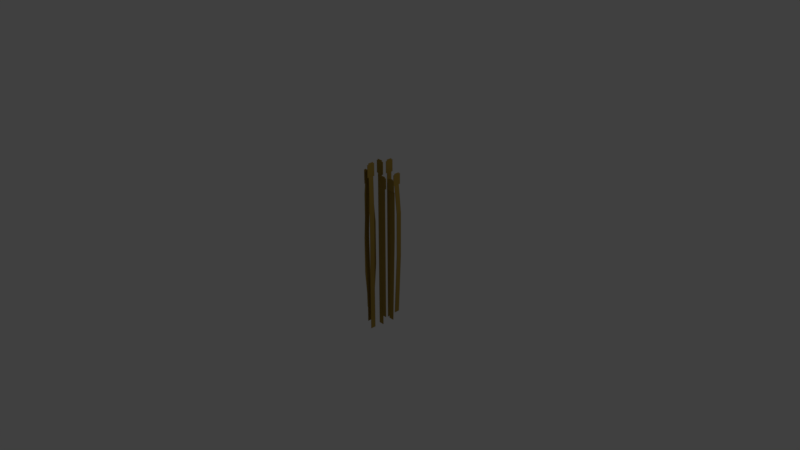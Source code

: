 # Source: wheat.blend  (saved by Blender 2.79.0; exported with 4.5.12 LTS)
import bpy
from mathutils import Matrix  # noqa: F401  (used for matrix-valued properties, if any)

bpy.ops.wm.read_factory_settings(use_empty=True)
scene = bpy.context.scene
scene.name = 'Scene'

# ---- collections
col_collection_1 = bpy.data.collections.new('Collection 1'); scene.collection.children.link(col_collection_1)

# ---- materials (node trees are filled in below, after node groups)
mat_material_009 = bpy.data.materials.new('Material.009')
mat_material_009.alpha_threshold = 0.0
mat_material_009.use_transparent_shadow = False
mat_material_009.diffuse_color = (0.3712, 0.2462, 0.04971, 1.0)
mat_material_009.roughness = 0.5
mat_material_008 = bpy.data.materials.new('Material.008')
mat_material_008.alpha_threshold = 0.0
mat_material_008.use_transparent_shadow = False
mat_material_008.diffuse_color = (0.3712, 0.2462, 0.04971, 1.0)
mat_material_008.roughness = 0.5
mat_material_005 = bpy.data.materials.new('Material.005')
mat_material_005.alpha_threshold = 0.0
mat_material_005.use_transparent_shadow = False
mat_material_005.diffuse_color = (0.3712, 0.2462, 0.04971, 1.0)
mat_material_005.roughness = 0.5
mat_material_003 = bpy.data.materials.new('Material.003')
mat_material_003.alpha_threshold = 0.0
mat_material_003.use_transparent_shadow = False
mat_material_003.diffuse_color = (0.3712, 0.2462, 0.04971, 1.0)
mat_material_003.roughness = 0.5
mat_material_001 = bpy.data.materials.new('Material.001')
mat_material_001.alpha_threshold = 0.0
mat_material_001.use_transparent_shadow = False
mat_material_001.diffuse_color = (0.3712, 0.2462, 0.04971, 1.0)
mat_material_001.roughness = 0.5
mat_material_002 = bpy.data.materials.new('Material.002')
mat_material_002.alpha_threshold = 0.0
mat_material_002.use_transparent_shadow = False
mat_material_002.diffuse_color = (0.3712, 0.2462, 0.04971, 1.0)
mat_material_002.roughness = 0.5
mat_material_004 = bpy.data.materials.new('Material.004')
mat_material_004.alpha_threshold = 0.0
mat_material_004.use_transparent_shadow = False
mat_material_004.diffuse_color = (0.3712, 0.2462, 0.04971, 1.0)
mat_material_004.roughness = 0.5
mat_material_006 = bpy.data.materials.new('Material.006')
mat_material_006.alpha_threshold = 0.0
mat_material_006.use_transparent_shadow = False
mat_material_006.diffuse_color = (0.3712, 0.2462, 0.04971, 1.0)
mat_material_006.roughness = 0.5
mat_material_007 = bpy.data.materials.new('Material.007')
mat_material_007.alpha_threshold = 0.0
mat_material_007.use_transparent_shadow = False
mat_material_007.diffuse_color = (0.3712, 0.2462, 0.04971, 1.0)
mat_material_007.roughness = 0.5

# ---- material node trees

# ---- world
world_world = bpy.data.worlds.new('World'); scene.world = world_world
world_world.color = (0.05088, 0.05088, 0.05088)
world_world.use_sun_shadow = False
world_world.sun_shadow_jitter_overblur = 0.0
world_world.cycles.sampling_method = 'MANUAL'

# ---- cameras
cam_camera = bpy.data.cameras.new('Camera')
cam_camera.clip_end = 100.0
cam_camera.lens = 35.0
cam_camera.sensor_width = 32.0
cam_camera.sensor_height = 18.0
cam_camera.ortho_scale = 7.314
cam_camera.dof.focus_distance = 0.0
cam_camera.dof.aperture_fstop = 128.0

# ---- lights
light_lamp = bpy.data.lights.new('Lamp', 'POINT')
light_lamp.transmission_factor = 0.0
light_lamp.cutoff_distance = 30.0
light_lamp.energy = 100.0
light_lamp.shadow_buffer_clip_start = 1.001
light_lamp.shadow_soft_size = 0.1
light_lamp.shadow_maximum_resolution = 0.006
light_lamp.use_absolute_resolution = True

# ---- meshes
me_cube_001 = bpy.data.meshes.new('Cube.001')
me_cube_001.from_pydata([(-0.002873, -0.03593, -1.0), (-0.002873, -0.03593, 1.0), (-0.002873, 0.03593, -1.0), (-0.002873, 0.03593, 1.0), (0.002873, -0.03593, -1.0), (0.002873, -0.03593, 1.0), (0.002873, 0.03593, -1.0), (0.002873, 0.03593, 1.0), (-0.002873, -0.03593, 1.155), (-0.002873, 0.03593, 1.155), (0.002873, -0.03593, 1.155), (0.002873, 0.03593, 1.155), (-0.002873, 0.05336, 1.0), (0.002873, 0.05336, 1.0), (-0.002873, 0.05336, 1.155), (0.002873, 0.05336, 1.155), (-0.002873, -0.03593, 1.171), (-0.002873, 0.03593, 1.171), (0.002873, 0.03593, 1.171), (0.002873, -0.03593, 1.171), (0.002873, -0.05539, 1.0), (-0.002873, -0.05539, 1.0), (0.002873, -0.05539, 1.155), (-0.002873, -0.05539, 1.155), (-0.002873, -0.03593, -0.6752), (-0.001566, -0.07335, -0.2501), (-0.001566, -0.07335, 0.2499), (-0.001566, -0.001492, 0.2499), (-0.001566, -0.001492, -0.2501), (-0.002873, 0.03593, -0.6752), (0.00418, -0.001492, 0.2499), (0.00418, -0.001492, -0.2501), (0.002873, 0.03593, -0.6752), (0.00418, -0.07335, 0.2499), (0.00418, -0.07335, -0.2501), (0.002873, -0.03593, -0.6752)], [], [(26, 1, 3, 27), (27, 3, 7, 30), (30, 7, 5, 33), (33, 5, 1, 26), (2, 6, 4, 0), (3, 1, 8, 9), (11, 9, 17, 18), (1, 5, 20, 21), (9, 11, 15, 14), (5, 7, 11, 10), (13, 12, 14, 15), (7, 3, 12, 13), (11, 7, 13, 15), (3, 9, 14, 12), (18, 17, 16, 19), (10, 11, 18, 19), (9, 8, 16, 17), (8, 10, 19, 16), (21, 20, 22, 23), (5, 10, 22, 20), (8, 1, 21, 23), (10, 8, 23, 22), (4, 35, 24, 0), (35, 34, 25, 24), (34, 33, 26, 25), (6, 32, 35, 4), (32, 31, 34, 35), (31, 30, 33, 34), (2, 29, 32, 6), (29, 28, 31, 32), (28, 27, 30, 31), (0, 24, 29, 2), (24, 25, 28, 29), (25, 26, 27, 28)])
me_cube_001.materials.append(mat_material_009)
me_cube_001.use_remesh_preserve_volume = False
me_cube_001.use_remesh_preserve_attributes = False
me_cube_001.use_mirror_vertex_groups = False
me_cube_001.update()
me_cube_002 = bpy.data.meshes.new('Cube.002')
me_cube_002.from_pydata([(-0.002873, -0.03593, -1.0), (-0.002873, -0.03593, 1.0), (-0.002873, 0.03593, -1.0), (-0.002873, 0.03593, 1.0), (0.002873, -0.03593, -1.0), (0.002873, -0.03593, 1.0), (0.002873, 0.03593, -1.0), (0.002873, 0.03593, 1.0), (-0.002873, -0.03593, 1.155), (-0.002873, 0.03593, 1.155), (0.002873, -0.03593, 1.155), (0.002873, 0.03593, 1.155), (-0.002873, 0.05336, 1.0), (0.002873, 0.05336, 1.0), (-0.002873, 0.05336, 1.155), (0.002873, 0.05336, 1.155), (-0.002873, -0.03593, 1.171), (-0.002873, 0.03593, 1.171), (0.002873, 0.03593, 1.171), (0.002873, -0.03593, 1.171), (0.002873, -0.05539, 1.0), (-0.002873, -0.05539, 1.0), (0.002873, -0.05539, 1.155), (-0.002873, -0.05539, 1.155), (-0.002873, -0.03593, -0.306), (0.01784, -0.04737, 0.1926), (0.01784, -0.04737, 0.6926), (0.01784, 0.02449, 0.6926), (0.01784, 0.02449, 0.1926), (-0.002873, 0.03593, -0.306), (0.02359, 0.02449, 0.6926), (0.02359, 0.02449, 0.1926), (0.002873, 0.03593, -0.306), (0.02359, -0.04737, 0.6926), (0.02359, -0.04737, 0.1926), (0.002873, -0.03593, -0.306)], [], [(26, 1, 3, 27), (27, 3, 7, 30), (30, 7, 5, 33), (33, 5, 1, 26), (2, 6, 4, 0), (3, 1, 8, 9), (11, 9, 17, 18), (1, 5, 20, 21), (9, 11, 15, 14), (5, 7, 11, 10), (13, 12, 14, 15), (7, 3, 12, 13), (11, 7, 13, 15), (3, 9, 14, 12), (18, 17, 16, 19), (10, 11, 18, 19), (9, 8, 16, 17), (8, 10, 19, 16), (21, 20, 22, 23), (5, 10, 22, 20), (8, 1, 21, 23), (10, 8, 23, 22), (4, 35, 24, 0), (35, 34, 25, 24), (34, 33, 26, 25), (6, 32, 35, 4), (32, 31, 34, 35), (31, 30, 33, 34), (2, 29, 32, 6), (29, 28, 31, 32), (28, 27, 30, 31), (0, 24, 29, 2), (24, 25, 28, 29), (25, 26, 27, 28)])
me_cube_002.materials.append(mat_material_008)
me_cube_002.use_remesh_preserve_volume = False
me_cube_002.use_remesh_preserve_attributes = False
me_cube_002.use_mirror_vertex_groups = False
me_cube_002.update()
me_cube_003 = bpy.data.meshes.new('Cube.003')
me_cube_003.from_pydata([(-0.002873, -0.03593, -1.0), (-0.002873, -0.03593, 1.0), (-0.002873, 0.03593, -1.0), (-0.002873, 0.03593, 1.0), (0.002873, -0.03593, -1.0), (0.002873, -0.03593, 1.0), (0.002873, 0.03593, -1.0), (0.002873, 0.03593, 1.0), (-0.002873, -0.03593, 1.155), (-0.002873, 0.03593, 1.155), (0.002873, -0.03593, 1.155), (0.002873, 0.03593, 1.155), (-0.002873, 0.05336, 1.0), (0.002873, 0.05336, 1.0), (-0.002873, 0.05336, 1.155), (0.002873, 0.05336, 1.155), (-0.002873, -0.03593, 1.171), (-0.002873, 0.03593, 1.171), (0.002873, 0.03593, 1.171), (0.002873, -0.03593, 1.171), (0.002873, -0.05539, 1.0), (-0.002873, -0.05539, 1.0), (0.002873, -0.05539, 1.155), (-0.002873, -0.05539, 1.155)], [], [(0, 1, 3, 2), (2, 3, 7, 6), (6, 7, 5, 4), (4, 5, 1, 0), (2, 6, 4, 0), (3, 1, 8, 9), (11, 9, 17, 18), (1, 5, 20, 21), (9, 11, 15, 14), (5, 7, 11, 10), (13, 12, 14, 15), (7, 3, 12, 13), (11, 7, 13, 15), (3, 9, 14, 12), (18, 17, 16, 19), (10, 11, 18, 19), (9, 8, 16, 17), (8, 10, 19, 16), (21, 20, 22, 23), (5, 10, 22, 20), (8, 1, 21, 23), (10, 8, 23, 22)])
me_cube_003.materials.append(mat_material_005)
me_cube_003.use_remesh_preserve_volume = False
me_cube_003.use_remesh_preserve_attributes = False
me_cube_003.use_mirror_vertex_groups = False
me_cube_003.update()
me_cube_004 = bpy.data.meshes.new('Cube.004')
me_cube_004.from_pydata([(-0.002873, -0.03593, -1.0), (-0.008749, -0.04476, 0.9964), (-0.002873, 0.03593, -1.0), (-0.008749, 0.0271, 0.9964), (0.002873, -0.03593, -1.0), (-0.003003, -0.04476, 0.9964), (0.002873, 0.03593, -1.0), (-0.003003, 0.0271, 0.9964), (-0.008749, -0.04476, 1.152), (-0.008749, 0.0271, 1.152), (-0.003003, -0.04476, 1.152), (-0.003003, 0.0271, 1.152), (-0.008749, 0.04452, 0.9964), (0.002873, 0.05336, 1.0), (-0.008749, 0.04452, 1.152), (-0.003003, 0.04452, 1.152), (-0.008749, -0.04476, 1.167), (-0.008749, 0.0271, 1.167), (-0.003003, 0.0271, 1.167), (-0.003003, -0.04476, 1.167), (-0.003003, -0.06422, 0.9964), (-0.008749, -0.06422, 0.9964), (-0.003003, -0.06422, 1.152), (-0.008749, -0.06422, 1.152), (0.03037, -0.03156, 0.2954), (0.03037, -0.03156, 0.962), (0.03037, 0.0403, 0.962), (0.03037, 0.0403, 0.2954), (0.03611, 0.0403, 0.962), (0.03611, 0.0403, 0.2954), (0.03611, -0.03156, 0.962), (0.03611, -0.03156, 0.2954)], [], [(25, 1, 3, 26), (26, 3, 7, 28), (28, 7, 5, 30), (30, 5, 1, 25), (2, 6, 4, 0), (3, 1, 8, 9), (11, 9, 17, 18), (1, 5, 20, 21), (9, 11, 15, 14), (5, 7, 11, 10), (13, 12, 14, 15), (7, 3, 12, 13), (11, 7, 13, 15), (3, 9, 14, 12), (18, 17, 16, 19), (10, 11, 18, 19), (9, 8, 16, 17), (8, 10, 19, 16), (21, 20, 22, 23), (5, 10, 22, 20), (8, 1, 21, 23), (10, 8, 23, 22), (4, 31, 24, 0), (31, 30, 25, 24), (6, 29, 31, 4), (29, 28, 30, 31), (2, 27, 29, 6), (27, 26, 28, 29), (0, 24, 27, 2), (24, 25, 26, 27)])
me_cube_004.materials.append(mat_material_003)
me_cube_004.use_remesh_preserve_volume = False
me_cube_004.use_remesh_preserve_attributes = False
me_cube_004.use_mirror_vertex_groups = False
me_cube_004.update()
me_cube_005 = bpy.data.meshes.new('Cube.005')
me_cube_005.from_pydata([(-0.002873, -0.03593, -1.0), (-0.002873, -0.03593, 1.0), (-0.002873, 0.03593, -1.0), (-0.002873, 0.03593, 1.0), (0.002873, -0.03593, -1.0), (0.002873, -0.03593, 1.0), (0.002873, 0.03593, -1.0), (0.002873, 0.03593, 1.0), (-0.002873, -0.03593, 1.155), (-0.002873, 0.03593, 1.155), (0.002873, -0.03593, 1.155), (0.002873, 0.03593, 1.155), (-0.002873, 0.05336, 1.0), (0.002873, 0.05336, 1.0), (-0.002873, 0.05336, 1.155), (0.002873, 0.05336, 1.155), (-0.002873, -0.03593, 1.171), (-0.002873, 0.03593, 1.171), (0.002873, 0.03593, 1.171), (0.002873, -0.03593, 1.171), (0.002873, -0.05539, 1.0), (-0.002873, -0.05539, 1.0), (0.002873, -0.05539, 1.155), (-0.002873, -0.05539, 1.155)], [], [(0, 1, 3, 2), (2, 3, 7, 6), (6, 7, 5, 4), (4, 5, 1, 0), (2, 6, 4, 0), (3, 1, 8, 9), (11, 9, 17, 18), (1, 5, 20, 21), (9, 11, 15, 14), (5, 7, 11, 10), (13, 12, 14, 15), (7, 3, 12, 13), (11, 7, 13, 15), (3, 9, 14, 12), (18, 17, 16, 19), (10, 11, 18, 19), (9, 8, 16, 17), (8, 10, 19, 16), (21, 20, 22, 23), (5, 10, 22, 20), (8, 1, 21, 23), (10, 8, 23, 22)])
me_cube_005.materials.append(mat_material_001)
me_cube_005.use_remesh_preserve_volume = False
me_cube_005.use_remesh_preserve_attributes = False
me_cube_005.use_mirror_vertex_groups = False
me_cube_005.update()
me_cube_006 = bpy.data.meshes.new('Cube.006')
me_cube_006.from_pydata([(-0.002873, -0.03593, -1.0), (-0.002873, -0.03593, 1.0), (-0.002873, 0.03593, -1.0), (-0.002873, 0.03593, 1.0), (0.002873, -0.03593, -1.0), (0.002873, -0.03593, 1.0), (0.002873, 0.03593, -1.0), (0.002873, 0.03593, 1.0), (-0.002873, -0.03593, 1.155), (-0.002873, 0.03593, 1.155), (0.002873, -0.03593, 1.155), (0.002873, 0.03593, 1.155), (-0.002873, 0.05336, 1.0), (0.002873, 0.05336, 1.0), (-0.002873, 0.05336, 1.155), (0.002873, 0.05336, 1.155), (-0.002873, -0.03593, 1.171), (-0.002873, 0.03593, 1.171), (0.002873, 0.03593, 1.171), (0.002873, -0.03593, 1.171), (0.002873, -0.05539, 1.0), (-0.002873, -0.05539, 1.0), (0.002873, -0.05539, 1.155), (-0.002873, -0.05539, 1.155), (-0.0362, -0.04141, -0.08199), (-0.0362, -0.04141, 0.5847), (-0.0362, 0.03045, 0.5847), (-0.0362, 0.03045, -0.08199), (-0.03046, 0.03045, 0.5847), (-0.03046, 0.03045, -0.08199), (-0.03046, -0.04141, 0.5847), (-0.03046, -0.04141, -0.08199)], [], [(25, 1, 3, 26), (26, 3, 7, 28), (28, 7, 5, 30), (30, 5, 1, 25), (2, 6, 4, 0), (3, 1, 8, 9), (11, 9, 17, 18), (1, 5, 20, 21), (9, 11, 15, 14), (5, 7, 11, 10), (13, 12, 14, 15), (7, 3, 12, 13), (11, 7, 13, 15), (3, 9, 14, 12), (18, 17, 16, 19), (10, 11, 18, 19), (9, 8, 16, 17), (8, 10, 19, 16), (21, 20, 22, 23), (5, 10, 22, 20), (8, 1, 21, 23), (10, 8, 23, 22), (4, 31, 24, 0), (31, 30, 25, 24), (6, 29, 31, 4), (29, 28, 30, 31), (2, 27, 29, 6), (27, 26, 28, 29), (0, 24, 27, 2), (24, 25, 26, 27)])
me_cube_006.materials.append(mat_material_002)
me_cube_006.use_remesh_preserve_volume = False
me_cube_006.use_remesh_preserve_attributes = False
me_cube_006.use_mirror_vertex_groups = False
me_cube_006.update()
me_cube_007 = bpy.data.meshes.new('Cube.007')
me_cube_007.from_pydata([(-0.002873, -0.03593, -1.0), (-0.002873, -0.03593, 1.0), (-0.002873, 0.03593, -1.0), (-0.002873, 0.03593, 1.0), (0.002873, -0.03593, -1.0), (0.002873, -0.03593, 1.0), (0.002873, 0.03593, -1.0), (0.002873, 0.03593, 1.0), (-0.002873, -0.03593, 1.155), (-0.002873, 0.03593, 1.155), (0.002873, -0.03593, 1.155), (0.002873, 0.03593, 1.155), (-0.002873, 0.05336, 1.0), (0.002873, 0.05336, 1.0), (-0.002873, 0.05336, 1.155), (0.002873, 0.05336, 1.155), (-0.002873, -0.03593, 1.171), (-0.002873, 0.03593, 1.171), (0.002873, 0.03593, 1.171), (0.002873, -0.03593, 1.171), (0.002873, -0.05539, 1.0), (-0.002873, -0.05539, 1.0), (0.002873, -0.05539, 1.155), (-0.002873, -0.05539, 1.155)], [], [(0, 1, 3, 2), (2, 3, 7, 6), (6, 7, 5, 4), (4, 5, 1, 0), (2, 6, 4, 0), (3, 1, 8, 9), (11, 9, 17, 18), (1, 5, 20, 21), (9, 11, 15, 14), (5, 7, 11, 10), (13, 12, 14, 15), (7, 3, 12, 13), (11, 7, 13, 15), (3, 9, 14, 12), (18, 17, 16, 19), (10, 11, 18, 19), (9, 8, 16, 17), (8, 10, 19, 16), (21, 20, 22, 23), (5, 10, 22, 20), (8, 1, 21, 23), (10, 8, 23, 22)])
me_cube_007.materials.append(mat_material_004)
me_cube_007.use_remesh_preserve_volume = False
me_cube_007.use_remesh_preserve_attributes = False
me_cube_007.use_mirror_vertex_groups = False
me_cube_007.update()
me_cube_008 = bpy.data.meshes.new('Cube.008')
me_cube_008.from_pydata([(-0.002873, -0.03593, -1.0), (-0.002873, -0.03593, 1.0), (-0.002873, 0.03593, -1.0), (-0.002873, 0.03593, 1.0), (0.002873, -0.03593, -1.0), (0.002873, -0.03593, 1.0), (0.002873, 0.03593, -1.0), (0.002873, 0.03593, 1.0), (-0.002873, -0.03593, 1.155), (-0.002873, 0.03593, 1.155), (0.002873, -0.03593, 1.155), (0.002873, 0.03593, 1.155), (-0.002873, 0.05336, 1.0), (0.002873, 0.05336, 1.0), (-0.002873, 0.05336, 1.155), (0.002873, 0.05336, 1.155), (-0.002873, -0.03593, 1.171), (-0.002873, 0.03593, 1.171), (0.002873, 0.03593, 1.171), (0.002873, -0.03593, 1.171), (0.002873, -0.05539, 1.0), (-0.002873, -0.05539, 1.0), (0.002873, -0.05539, 1.155), (-0.002873, -0.05539, 1.155), (-0.0306, -0.0494, 0.1465), (-0.0306, -0.0494, 0.8132), (-0.0306, 0.02245, 0.8132), (-0.0306, 0.02245, 0.1465), (-0.02486, 0.02245, 0.8132), (-0.02486, 0.02245, 0.1465), (-0.02486, -0.0494, 0.8132), (-0.02486, -0.0494, 0.1465)], [], [(25, 1, 3, 26), (26, 3, 7, 28), (28, 7, 5, 30), (30, 5, 1, 25), (2, 6, 4, 0), (3, 1, 8, 9), (11, 9, 17, 18), (1, 5, 20, 21), (9, 11, 15, 14), (5, 7, 11, 10), (13, 12, 14, 15), (7, 3, 12, 13), (11, 7, 13, 15), (3, 9, 14, 12), (18, 17, 16, 19), (10, 11, 18, 19), (9, 8, 16, 17), (8, 10, 19, 16), (21, 20, 22, 23), (5, 10, 22, 20), (8, 1, 21, 23), (10, 8, 23, 22), (4, 31, 24, 0), (31, 30, 25, 24), (6, 29, 31, 4), (29, 28, 30, 31), (2, 27, 29, 6), (27, 26, 28, 29), (0, 24, 27, 2), (24, 25, 26, 27)])
me_cube_008.materials.append(mat_material_006)
me_cube_008.use_remesh_preserve_volume = False
me_cube_008.use_remesh_preserve_attributes = False
me_cube_008.use_mirror_vertex_groups = False
me_cube_008.update()
me_cube_009 = bpy.data.meshes.new('Cube.009')
me_cube_009.from_pydata([(-0.002873, -0.03593, -1.0), (-0.002873, -0.03593, 1.0), (-0.002873, 0.03593, -1.0), (-0.002873, 0.03593, 1.0), (0.002873, -0.03593, -1.0), (0.002873, -0.03593, 1.0), (0.002873, 0.03593, -1.0), (0.002873, 0.03593, 1.0), (-0.002873, -0.03593, 1.155), (-0.002873, 0.03593, 1.155), (0.002873, -0.03593, 1.155), (0.002873, 0.03593, 1.155), (-0.002873, 0.05336, 1.0), (0.002873, 0.05336, 1.0), (-0.002873, 0.05336, 1.155), (0.002873, 0.05336, 1.155), (-0.002873, -0.03593, 1.171), (-0.002873, 0.03593, 1.171), (0.002873, 0.03593, 1.171), (0.002873, -0.03593, 1.171), (0.002873, -0.05539, 1.0), (-0.002873, -0.05539, 1.0), (0.002873, -0.05539, 1.155), (-0.002873, -0.05539, 1.155), (0.03789, -0.04294, -0.2831), (0.03789, -0.04294, 0.3836), (0.03789, 0.02891, 0.3836), (0.03789, 0.02891, -0.2831), (0.04363, 0.02891, 0.3836), (0.04363, 0.02891, -0.2831), (0.04363, -0.04294, 0.3836), (0.04363, -0.04294, -0.2831)], [], [(25, 1, 3, 26), (26, 3, 7, 28), (28, 7, 5, 30), (30, 5, 1, 25), (2, 6, 4, 0), (3, 1, 8, 9), (11, 9, 17, 18), (1, 5, 20, 21), (9, 11, 15, 14), (5, 7, 11, 10), (13, 12, 14, 15), (7, 3, 12, 13), (11, 7, 13, 15), (3, 9, 14, 12), (18, 17, 16, 19), (10, 11, 18, 19), (9, 8, 16, 17), (8, 10, 19, 16), (21, 20, 22, 23), (5, 10, 22, 20), (8, 1, 21, 23), (10, 8, 23, 22), (4, 31, 24, 0), (31, 30, 25, 24), (6, 29, 31, 4), (29, 28, 30, 31), (2, 27, 29, 6), (27, 26, 28, 29), (0, 24, 27, 2), (24, 25, 26, 27)])
me_cube_009.materials.append(mat_material_007)
me_cube_009.use_remesh_preserve_volume = False
me_cube_009.use_remesh_preserve_attributes = False
me_cube_009.use_mirror_vertex_groups = False
me_cube_009.update()

# ---- objects
ob_cube = bpy.data.objects.new('Cube', me_cube_001)
ob_lamp = bpy.data.objects.new('Lamp', light_lamp)
ob_camera = bpy.data.objects.new('Camera', cam_camera)
ob_cube_001 = bpy.data.objects.new('Cube.001', me_cube_002)
ob_cube_002 = bpy.data.objects.new('Cube.002', me_cube_003)
ob_cube_003 = bpy.data.objects.new('Cube.003', me_cube_004)
ob_cube_004 = bpy.data.objects.new('Cube.004', me_cube_005)
ob_cube_005 = bpy.data.objects.new('Cube.005', me_cube_006)
ob_cube_006 = bpy.data.objects.new('Cube.006', me_cube_007)
ob_cube_007 = bpy.data.objects.new('Cube.007', me_cube_008)
ob_cube_008 = bpy.data.objects.new('Cube.008', me_cube_009)

# ---- transforms, parenting, visibility, modifiers, constraints
ob_cube.location = (0.0, 0.0, 0.0)
ob_cube.lineart.crease_threshold = 0.0
ob_lamp.location = (4.076, 1.005, 5.904)
ob_lamp.rotation_euler = (0.6503, 0.05522, 1.866)
ob_lamp.lock_rotations_4d = False
ob_lamp.empty_display_type = 'ARROWS'
ob_lamp.color = (0.0, 0.0, 0.0, 0.0)
ob_lamp.lineart.crease_threshold = 0.0
ob_camera.location = (7.481, -6.508, 5.344)
ob_camera.rotation_euler = (1.109, 0.0, 0.8149)
ob_camera.lock_rotations_4d = False
ob_camera.empty_display_type = 'ARROWS'
ob_camera.color = (0.0, 0.0, 0.0, 0.0)
ob_camera.display_type = 'WIRE'
ob_camera.lineart.crease_threshold = 0.0
ob_cube_001.location = (0.05764, 0.0, 0.0)
ob_cube_001.scale = (1.0, 1.0, 1.093)
ob_cube_001.lineart.crease_threshold = 0.0
ob_cube_002.location = (0.05764, 0.1496, 0.0)
ob_cube_002.rotation_euler = (0.0, -0.0, 1.571)
ob_cube_002.scale = (1.0, 1.0, 1.093)
ob_cube_002.lineart.crease_threshold = 0.0
ob_cube_003.location = (0.2532, 0.1496, 0.0)
ob_cube_003.rotation_euler = (0.0, -0.0, 1.571)
ob_cube_003.scale = (1.0, 1.0, 0.9315)
ob_cube_003.lineart.crease_threshold = 0.0
ob_cube_004.location = (0.1404, 0.1226, 0.0)
ob_cube_004.rotation_euler = (0.0, -0.0, 1.571)
ob_cube_004.scale = (1.0, 1.0, 0.9315)
ob_cube_004.lineart.crease_threshold = 0.0
ob_cube_005.location = (0.1404, 0.3532, -0.02562)
ob_cube_005.rotation_euler = (0.0, -0.0, 3.142)
ob_cube_005.scale = (1.0, 1.0, 0.9315)
ob_cube_005.lineart.crease_threshold = 0.0
ob_cube_006.location = (0.003702, 0.3532, -0.02562)
ob_cube_006.rotation_euler = (0.0, -0.0, 3.142)
ob_cube_006.scale = (1.0, 1.0, 1.06)
ob_cube_006.lineart.crease_threshold = 0.0
ob_cube_007.location = (-0.1545, 0.1226, 0.0)
ob_cube_007.rotation_euler = (0.0, -0.0, 1.571)
ob_cube_007.scale = (1.0, 1.0, 0.9315)
ob_cube_007.lineart.crease_threshold = 0.0
ob_cube_008.location = (-0.1545, 0.1782, 0.0)
ob_cube_008.rotation_euler = (0.0, -0.0, 1.293)
ob_cube_008.scale = (1.0, 1.0, 0.9315)
ob_cube_008.lineart.crease_threshold = 0.0

# ---- collection membership
col_collection_1.objects.link(ob_cube)
col_collection_1.objects.link(ob_lamp)
col_collection_1.objects.link(ob_camera)
col_collection_1.objects.link(ob_cube_001)
col_collection_1.objects.link(ob_cube_002)
col_collection_1.objects.link(ob_cube_003)
col_collection_1.objects.link(ob_cube_004)
col_collection_1.objects.link(ob_cube_005)
col_collection_1.objects.link(ob_cube_006)
col_collection_1.objects.link(ob_cube_007)
col_collection_1.objects.link(ob_cube_008)

# ---- scene / render settings (as saved in the file)
scene.camera = ob_camera
scene.frame_start = 1; scene.frame_end = 250; scene.frame_set(1)
scene.render.engine = 'BLENDER_EEVEE_NEXT'
scene.render.resolution_percentage = 50
scene.render.dither_intensity = 0.0
scene.cycles.use_denoising = False
scene.cycles.samples = 128
scene.cycles.sampling_pattern = 'TABULATED_SOBOL'
scene.cycles.use_adaptive_sampling = False
scene.cycles.use_light_tree = False
scene.cycles.blur_glossy = 0.0
scene.cycles.sample_clamp_indirect = 0.0
scene.view_settings.view_transform = 'Standard'
bpy.context.view_layer.update()
